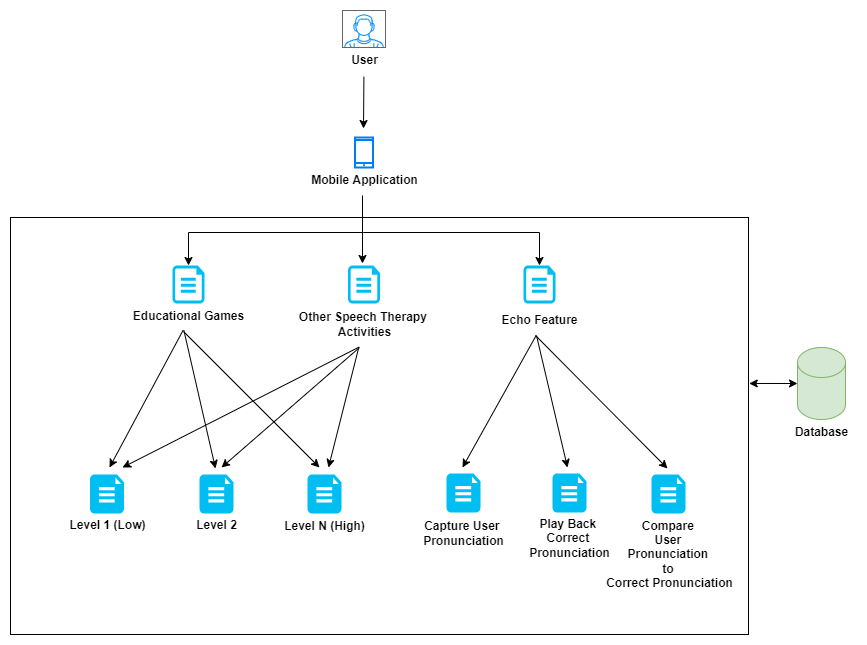

The diagram above was exported from draw.io. Its source (the exported page's mxGraphModel, read from the mxfile embedded in the PNG):
<mxGraphModel dx="1850" dy="157" grid="0" gridSize="10" guides="1" tooltips="1" connect="1" arrows="1" fold="1" page="0" pageScale="1" pageWidth="827" pageHeight="1169" background="none" math="1" shadow="0">
  <root>
    <mxCell id="X5NqExCQtvZxIxQ7pmgY-0" />
    <mxCell id="1" parent="X5NqExCQtvZxIxQ7pmgY-0" />
    <mxCell id="H5Dd3ETnElBG8KE-FuCW-35" value="" style="rounded=0;whiteSpace=wrap;html=1;" vertex="1" parent="1">
      <mxGeometry x="-749" y="645" width="738" height="417" as="geometry" />
    </mxCell>
    <mxCell id="H5Dd3ETnElBG8KE-FuCW-1" value="" style="verticalLabelPosition=bottom;shadow=0;dashed=0;align=center;html=1;verticalAlign=top;strokeWidth=1;shape=mxgraph.mockup.containers.userMale;strokeColor=#666666;strokeColor2=#008cff;" vertex="1" parent="1">
      <mxGeometry x="-417" y="438" width="43" height="37" as="geometry" />
    </mxCell>
    <mxCell id="H5Dd3ETnElBG8KE-FuCW-2" value="&lt;b&gt;User&lt;/b&gt;" style="text;html=1;align=center;verticalAlign=middle;resizable=0;points=[];autosize=1;strokeColor=none;fillColor=none;" vertex="1" parent="1">
      <mxGeometry x="-418" y="475" width="45" height="26" as="geometry" />
    </mxCell>
    <mxCell id="H5Dd3ETnElBG8KE-FuCW-3" value="" style="html=1;verticalLabelPosition=bottom;align=center;labelBackgroundColor=#ffffff;verticalAlign=top;strokeWidth=2;strokeColor=#0080F0;shadow=0;dashed=0;shape=mxgraph.ios7.icons.smartphone;" vertex="1" parent="1">
      <mxGeometry x="-404.5" y="565" width="18" height="30" as="geometry" />
    </mxCell>
    <mxCell id="H5Dd3ETnElBG8KE-FuCW-4" value="&lt;b&gt;Mobile&lt;/b&gt;&amp;nbsp;&lt;b&gt;Application&lt;/b&gt;" style="text;html=1;align=center;verticalAlign=middle;resizable=0;points=[];autosize=1;strokeColor=none;fillColor=none;" vertex="1" parent="1">
      <mxGeometry x="-458" y="595" width="125" height="26" as="geometry" />
    </mxCell>
    <mxCell id="H5Dd3ETnElBG8KE-FuCW-5" value="" style="edgeStyle=none;orthogonalLoop=1;jettySize=auto;html=1;rounded=0;exitX=0.498;exitY=1.123;exitDx=0;exitDy=0;exitPerimeter=0;" edge="1" parent="1" source="H5Dd3ETnElBG8KE-FuCW-2">
      <mxGeometry width="100" relative="1" as="geometry">
        <mxPoint x="-396" y="505" as="sourcePoint" />
        <mxPoint x="-396" y="556" as="targetPoint" />
        <Array as="points" />
      </mxGeometry>
    </mxCell>
    <mxCell id="H5Dd3ETnElBG8KE-FuCW-6" value="" style="verticalLabelPosition=bottom;html=1;verticalAlign=top;align=center;strokeColor=none;fillColor=#00BEF2;shape=mxgraph.azure.cloud_services_configuration_file;pointerEvents=1;" vertex="1" parent="1">
      <mxGeometry x="-587" y="693" width="32" height="38" as="geometry" />
    </mxCell>
    <mxCell id="H5Dd3ETnElBG8KE-FuCW-7" value="" style="verticalLabelPosition=bottom;html=1;verticalAlign=top;align=center;strokeColor=none;fillColor=#00BEF2;shape=mxgraph.azure.cloud_services_configuration_file;pointerEvents=1;" vertex="1" parent="1">
      <mxGeometry x="-411.5" y="693" width="32" height="38" as="geometry" />
    </mxCell>
    <mxCell id="H5Dd3ETnElBG8KE-FuCW-8" value="" style="verticalLabelPosition=bottom;html=1;verticalAlign=top;align=center;strokeColor=none;fillColor=#00BEF2;shape=mxgraph.azure.cloud_services_configuration_file;pointerEvents=1;" vertex="1" parent="1">
      <mxGeometry x="-236" y="693" width="32" height="38" as="geometry" />
    </mxCell>
    <mxCell id="H5Dd3ETnElBG8KE-FuCW-9" value="" style="edgeStyle=none;orthogonalLoop=1;jettySize=auto;html=1;rounded=0;" edge="1" parent="1">
      <mxGeometry width="100" relative="1" as="geometry">
        <mxPoint x="-397" y="623" as="sourcePoint" />
        <mxPoint x="-397" y="691" as="targetPoint" />
        <Array as="points" />
      </mxGeometry>
    </mxCell>
    <mxCell id="H5Dd3ETnElBG8KE-FuCW-10" value="&lt;b&gt;Educational Games&lt;/b&gt;" style="text;html=1;align=center;verticalAlign=middle;resizable=0;points=[];autosize=1;strokeColor=none;fillColor=none;" vertex="1" parent="1">
      <mxGeometry x="-635.5" y="731" width="129" height="26" as="geometry" />
    </mxCell>
    <mxCell id="H5Dd3ETnElBG8KE-FuCW-11" value="&lt;b&gt;Other Speech Therapy&amp;nbsp;&lt;/b&gt;&lt;div&gt;&lt;b&gt;Activities&lt;/b&gt;&lt;/div&gt;" style="text;html=1;align=center;verticalAlign=middle;resizable=0;points=[];autosize=1;strokeColor=none;fillColor=none;" vertex="1" parent="1">
      <mxGeometry x="-470" y="731" width="149" height="41" as="geometry" />
    </mxCell>
    <mxCell id="H5Dd3ETnElBG8KE-FuCW-12" value="&lt;b&gt;Echo Feature&lt;/b&gt;" style="text;html=1;align=center;verticalAlign=middle;resizable=0;points=[];autosize=1;strokeColor=none;fillColor=none;" vertex="1" parent="1">
      <mxGeometry x="-267" y="735" width="94" height="26" as="geometry" />
    </mxCell>
    <mxCell id="H5Dd3ETnElBG8KE-FuCW-13" value="" style="endArrow=classic;startArrow=classic;html=1;rounded=0;exitX=0.5;exitY=0;exitDx=0;exitDy=0;exitPerimeter=0;entryX=0.5;entryY=0;entryDx=0;entryDy=0;entryPerimeter=0;" edge="1" parent="1" source="H5Dd3ETnElBG8KE-FuCW-6" target="H5Dd3ETnElBG8KE-FuCW-8">
      <mxGeometry width="50" height="50" relative="1" as="geometry">
        <mxPoint x="-378" y="731" as="sourcePoint" />
        <mxPoint x="-328" y="681" as="targetPoint" />
        <Array as="points">
          <mxPoint x="-571" y="660" />
          <mxPoint x="-396" y="660" />
          <mxPoint x="-220" y="660" />
        </Array>
      </mxGeometry>
    </mxCell>
    <mxCell id="H5Dd3ETnElBG8KE-FuCW-14" value="" style="verticalLabelPosition=bottom;html=1;verticalAlign=top;align=center;strokeColor=none;fillColor=#00BEF2;shape=mxgraph.azure.file_2;pointerEvents=1;" vertex="1" parent="1">
      <mxGeometry x="-669.5" y="902" width="34" height="39" as="geometry" />
    </mxCell>
    <mxCell id="H5Dd3ETnElBG8KE-FuCW-15" value="" style="verticalLabelPosition=bottom;html=1;verticalAlign=top;align=center;strokeColor=none;fillColor=#00BEF2;shape=mxgraph.azure.file_2;pointerEvents=1;" vertex="1" parent="1">
      <mxGeometry x="-560" y="902" width="34" height="39" as="geometry" />
    </mxCell>
    <mxCell id="H5Dd3ETnElBG8KE-FuCW-16" value="" style="verticalLabelPosition=bottom;html=1;verticalAlign=top;align=center;strokeColor=none;fillColor=#00BEF2;shape=mxgraph.azure.file_2;pointerEvents=1;" vertex="1" parent="1">
      <mxGeometry x="-452" y="902" width="34" height="39" as="geometry" />
    </mxCell>
    <mxCell id="H5Dd3ETnElBG8KE-FuCW-17" value="&lt;b&gt;Level 1 (Low)&lt;/b&gt;" style="text;html=1;align=center;verticalAlign=middle;resizable=0;points=[];autosize=1;strokeColor=none;fillColor=none;" vertex="1" parent="1">
      <mxGeometry x="-699.5" y="940" width="94" height="26" as="geometry" />
    </mxCell>
    <mxCell id="H5Dd3ETnElBG8KE-FuCW-18" value="&lt;b&gt;Level 2&lt;/b&gt;" style="text;html=1;align=center;verticalAlign=middle;resizable=0;points=[];autosize=1;strokeColor=none;fillColor=none;" vertex="1" parent="1">
      <mxGeometry x="-572.5" y="940" width="59" height="26" as="geometry" />
    </mxCell>
    <mxCell id="H5Dd3ETnElBG8KE-FuCW-19" value="&lt;b&gt;Level N (High)&lt;/b&gt;" style="text;html=1;align=center;verticalAlign=middle;resizable=0;points=[];autosize=1;strokeColor=none;fillColor=none;" vertex="1" parent="1">
      <mxGeometry x="-484.5" y="941" width="99" height="26" as="geometry" />
    </mxCell>
    <mxCell id="H5Dd3ETnElBG8KE-FuCW-20" value="" style="edgeStyle=none;orthogonalLoop=1;jettySize=auto;html=1;rounded=0;exitX=0.458;exitY=1.031;exitDx=0;exitDy=0;exitPerimeter=0;" edge="1" parent="1" source="H5Dd3ETnElBG8KE-FuCW-10">
      <mxGeometry width="100" relative="1" as="geometry">
        <mxPoint x="-387" y="633" as="sourcePoint" />
        <mxPoint x="-650" y="895" as="targetPoint" />
        <Array as="points" />
      </mxGeometry>
    </mxCell>
    <mxCell id="H5Dd3ETnElBG8KE-FuCW-21" value="" style="edgeStyle=none;orthogonalLoop=1;jettySize=auto;html=1;rounded=0;exitX=0.464;exitY=1.031;exitDx=0;exitDy=0;exitPerimeter=0;" edge="1" parent="1" source="H5Dd3ETnElBG8KE-FuCW-10">
      <mxGeometry width="100" relative="1" as="geometry">
        <mxPoint x="-566" y="768" as="sourcePoint" />
        <mxPoint x="-544" y="896" as="targetPoint" />
        <Array as="points" />
      </mxGeometry>
    </mxCell>
    <mxCell id="H5Dd3ETnElBG8KE-FuCW-22" value="" style="edgeStyle=none;orthogonalLoop=1;jettySize=auto;html=1;rounded=0;" edge="1" parent="1">
      <mxGeometry width="100" relative="1" as="geometry">
        <mxPoint x="-576" y="759" as="sourcePoint" />
        <mxPoint x="-440" y="895" as="targetPoint" />
        <Array as="points" />
      </mxGeometry>
    </mxCell>
    <mxCell id="H5Dd3ETnElBG8KE-FuCW-23" value="" style="edgeStyle=none;orthogonalLoop=1;jettySize=auto;html=1;rounded=0;exitX=0.467;exitY=1.063;exitDx=0;exitDy=0;exitPerimeter=0;" edge="1" parent="1" source="H5Dd3ETnElBG8KE-FuCW-11">
      <mxGeometry width="100" relative="1" as="geometry">
        <mxPoint x="-556" y="778" as="sourcePoint" />
        <mxPoint x="-637" y="895" as="targetPoint" />
        <Array as="points" />
      </mxGeometry>
    </mxCell>
    <mxCell id="H5Dd3ETnElBG8KE-FuCW-24" value="" style="edgeStyle=none;orthogonalLoop=1;jettySize=auto;html=1;rounded=0;exitX=0.47;exitY=1.073;exitDx=0;exitDy=0;exitPerimeter=0;" edge="1" parent="1" source="H5Dd3ETnElBG8KE-FuCW-11">
      <mxGeometry width="100" relative="1" as="geometry">
        <mxPoint x="-546" y="788" as="sourcePoint" />
        <mxPoint x="-538" y="895" as="targetPoint" />
        <Array as="points" />
      </mxGeometry>
    </mxCell>
    <mxCell id="H5Dd3ETnElBG8KE-FuCW-25" value="" style="edgeStyle=none;orthogonalLoop=1;jettySize=auto;html=1;rounded=0;" edge="1" parent="1">
      <mxGeometry width="100" relative="1" as="geometry">
        <mxPoint x="-401" y="776" as="sourcePoint" />
        <mxPoint x="-431" y="895" as="targetPoint" />
        <Array as="points" />
      </mxGeometry>
    </mxCell>
    <mxCell id="H5Dd3ETnElBG8KE-FuCW-26" value="" style="verticalLabelPosition=bottom;html=1;verticalAlign=top;align=center;strokeColor=none;fillColor=#00BEF2;shape=mxgraph.azure.file_2;pointerEvents=1;" vertex="1" parent="1">
      <mxGeometry x="-313" y="901" width="34" height="39" as="geometry" />
    </mxCell>
    <mxCell id="H5Dd3ETnElBG8KE-FuCW-27" value="" style="verticalLabelPosition=bottom;html=1;verticalAlign=top;align=center;strokeColor=none;fillColor=#00BEF2;shape=mxgraph.azure.file_2;pointerEvents=1;" vertex="1" parent="1">
      <mxGeometry x="-207" y="901" width="34" height="39" as="geometry" />
    </mxCell>
    <mxCell id="H5Dd3ETnElBG8KE-FuCW-28" value="" style="verticalLabelPosition=bottom;html=1;verticalAlign=top;align=center;strokeColor=none;fillColor=#00BEF2;shape=mxgraph.azure.file_2;pointerEvents=1;" vertex="1" parent="1">
      <mxGeometry x="-108" y="902" width="34" height="39" as="geometry" />
    </mxCell>
    <mxCell id="H5Dd3ETnElBG8KE-FuCW-29" value="&lt;b&gt;Capture User&amp;nbsp;&lt;/b&gt;&lt;div&gt;&lt;b&gt;Pronunciation&lt;/b&gt;&lt;/div&gt;" style="text;html=1;align=center;verticalAlign=middle;resizable=0;points=[];autosize=1;strokeColor=none;fillColor=none;" vertex="1" parent="1">
      <mxGeometry x="-345.5" y="940" width="99" height="41" as="geometry" />
    </mxCell>
    <mxCell id="H5Dd3ETnElBG8KE-FuCW-30" value="&lt;b&gt;Play Back&amp;nbsp;&lt;/b&gt;&lt;div&gt;&lt;b&gt;Correct&amp;nbsp;&lt;/b&gt;&lt;div&gt;&lt;b&gt;Pronunciation&lt;/b&gt;&lt;/div&gt;&lt;/div&gt;" style="text;html=1;align=center;verticalAlign=middle;resizable=0;points=[];autosize=1;strokeColor=none;fillColor=none;" vertex="1" parent="1">
      <mxGeometry x="-239.5" y="938" width="99" height="55" as="geometry" />
    </mxCell>
    <mxCell id="H5Dd3ETnElBG8KE-FuCW-31" value="&lt;b&gt;Compare&amp;nbsp;&lt;/b&gt;&lt;div&gt;&lt;b&gt;User&amp;nbsp;&lt;/b&gt;&lt;div&gt;&lt;b&gt;Pronunciation&amp;nbsp;&lt;/b&gt;&lt;/div&gt;&lt;div&gt;&lt;b&gt;to&amp;nbsp;&lt;/b&gt;&lt;div&gt;&lt;b&gt;Correct Pronunciation&lt;/b&gt;&lt;/div&gt;&lt;/div&gt;&lt;/div&gt;" style="text;html=1;align=center;verticalAlign=middle;resizable=0;points=[];autosize=1;strokeColor=none;fillColor=none;" vertex="1" parent="1">
      <mxGeometry x="-163" y="940" width="145" height="84" as="geometry" />
    </mxCell>
    <mxCell id="H5Dd3ETnElBG8KE-FuCW-32" value="" style="edgeStyle=none;orthogonalLoop=1;jettySize=auto;html=1;rounded=0;exitX=0.462;exitY=1.092;exitDx=0;exitDy=0;exitPerimeter=0;" edge="1" parent="1" source="H5Dd3ETnElBG8KE-FuCW-12">
      <mxGeometry width="100" relative="1" as="geometry">
        <mxPoint x="-391" y="786" as="sourcePoint" />
        <mxPoint x="-297" y="895" as="targetPoint" />
        <Array as="points" />
      </mxGeometry>
    </mxCell>
    <mxCell id="H5Dd3ETnElBG8KE-FuCW-33" value="" style="edgeStyle=none;orthogonalLoop=1;jettySize=auto;html=1;rounded=0;exitX=0.468;exitY=1.077;exitDx=0;exitDy=0;exitPerimeter=0;" edge="1" parent="1" source="H5Dd3ETnElBG8KE-FuCW-12">
      <mxGeometry width="100" relative="1" as="geometry">
        <mxPoint x="-214" y="773" as="sourcePoint" />
        <mxPoint x="-192" y="895" as="targetPoint" />
        <Array as="points" />
      </mxGeometry>
    </mxCell>
    <mxCell id="H5Dd3ETnElBG8KE-FuCW-34" value="" style="edgeStyle=none;orthogonalLoop=1;jettySize=auto;html=1;rounded=0;" edge="1" parent="1">
      <mxGeometry width="100" relative="1" as="geometry">
        <mxPoint x="-224" y="763" as="sourcePoint" />
        <mxPoint x="-92" y="896" as="targetPoint" />
        <Array as="points" />
      </mxGeometry>
    </mxCell>
    <mxCell id="H5Dd3ETnElBG8KE-FuCW-36" value="" style="shape=cylinder3;whiteSpace=wrap;html=1;boundedLbl=1;backgroundOutline=1;size=15;fillColor=#d5e8d4;strokeColor=#82b366;" vertex="1" parent="1">
      <mxGeometry x="38" y="775" width="48" height="72" as="geometry" />
    </mxCell>
    <mxCell id="H5Dd3ETnElBG8KE-FuCW-37" value="" style="endArrow=classic;startArrow=classic;html=1;rounded=0;entryX=0;entryY=0.5;entryDx=0;entryDy=0;entryPerimeter=0;exitX=1.001;exitY=0.398;exitDx=0;exitDy=0;exitPerimeter=0;" edge="1" parent="1" source="H5Dd3ETnElBG8KE-FuCW-35" target="H5Dd3ETnElBG8KE-FuCW-36">
      <mxGeometry width="50" height="50" relative="1" as="geometry">
        <mxPoint x="-388" y="861" as="sourcePoint" />
        <mxPoint x="-338" y="811" as="targetPoint" />
      </mxGeometry>
    </mxCell>
    <mxCell id="H5Dd3ETnElBG8KE-FuCW-38" value="&lt;b&gt;Database&lt;/b&gt;" style="text;html=1;align=center;verticalAlign=middle;resizable=0;points=[];autosize=1;strokeColor=none;fillColor=none;" vertex="1" parent="1">
      <mxGeometry x="26.5" y="847" width="71" height="26" as="geometry" />
    </mxCell>
  </root>
</mxGraphModel>